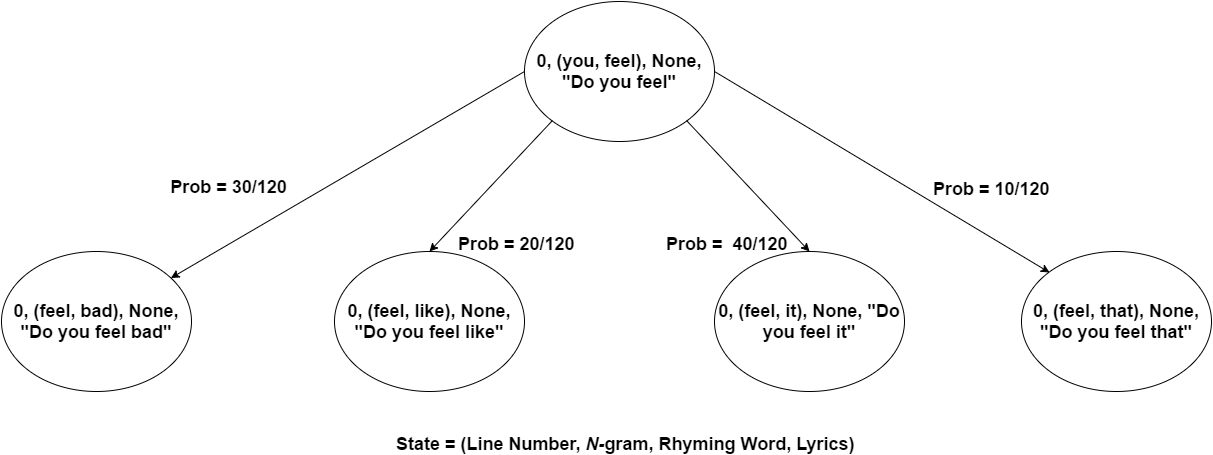

The diagram above was exported from draw.io. Its source (the exported page's mxGraphModel, read from the mxfile embedded in the PNG):
<mxGraphModel dx="1430" dy="745" grid="1" gridSize="10" guides="1" tooltips="1" connect="1" arrows="1" fold="1" page="1" pageScale="1" pageWidth="850" pageHeight="1100" background="#ffffff" math="0" shadow="0">
  <root>
    <mxCell id="0" />
    <mxCell id="1" parent="0" />
    <mxCell id="1b75dd194feb4cc-1" value="&lt;b&gt;0, (you, feel), None, &quot;Do you feel&quot;&lt;/b&gt;" style="ellipse;whiteSpace=wrap;html=1;fontSize=18;" vertex="1" parent="1">
      <mxGeometry x="768" y="40" width="190" height="140" as="geometry" />
    </mxCell>
    <mxCell id="1b75dd194feb4cc-3" value="&lt;b&gt;0, (feel, bad), None, &quot;Do you feel bad&quot;&lt;/b&gt;" style="ellipse;whiteSpace=wrap;html=1;fontSize=18;" vertex="1" parent="1">
      <mxGeometry x="245" y="290" width="190" height="140" as="geometry" />
    </mxCell>
    <mxCell id="1b75dd194feb4cc-4" value="&lt;b&gt;0, (feel, it), None, &quot;Do you feel it&quot;&lt;/b&gt;" style="ellipse;whiteSpace=wrap;html=1;fontSize=18;" vertex="1" parent="1">
      <mxGeometry x="958" y="290" width="190" height="140" as="geometry" />
    </mxCell>
    <mxCell id="1b75dd194feb4cc-5" value="&lt;b&gt;0, (feel, that), None, &quot;Do you feel that&quot;&lt;/b&gt;" style="ellipse;whiteSpace=wrap;html=1;fontSize=18;" vertex="1" parent="1">
      <mxGeometry x="1265" y="290" width="190" height="140" as="geometry" />
    </mxCell>
    <mxCell id="1b75dd194feb4cc-6" value="&lt;b&gt;0, (feel, like), None, &quot;Do you feel like&quot;&lt;/b&gt;" style="ellipse;whiteSpace=wrap;html=1;fontSize=18;" vertex="1" parent="1">
      <mxGeometry x="578" y="290" width="190" height="140" as="geometry" />
    </mxCell>
    <mxCell id="1b75dd194feb4cc-7" value="" style="endArrow=classic;html=1;exitX=0;exitY=0.5;fontSize=18;" edge="1" parent="1" source="1b75dd194feb4cc-1" target="1b75dd194feb4cc-3">
      <mxGeometry width="50" height="50" relative="1" as="geometry">
        <mxPoint x="718" y="135" as="sourcePoint" />
        <mxPoint x="768" y="85" as="targetPoint" />
      </mxGeometry>
    </mxCell>
    <mxCell id="1b75dd194feb4cc-8" value="" style="endArrow=classic;html=1;entryX=0.5;entryY=0;exitX=0;exitY=1;fontSize=18;" edge="1" parent="1" source="1b75dd194feb4cc-1" target="1b75dd194feb4cc-6">
      <mxGeometry width="50" height="50" relative="1" as="geometry">
        <mxPoint x="735" y="220" as="sourcePoint" />
        <mxPoint x="785" y="170" as="targetPoint" />
      </mxGeometry>
    </mxCell>
    <mxCell id="1b75dd194feb4cc-10" value="" style="endArrow=classic;html=1;exitX=1;exitY=1;entryX=0.5;entryY=0;fontSize=18;" edge="1" parent="1" source="1b75dd194feb4cc-1" target="1b75dd194feb4cc-4">
      <mxGeometry width="50" height="50" relative="1" as="geometry">
        <mxPoint x="933" y="230" as="sourcePoint" />
        <mxPoint x="983" y="180" as="targetPoint" />
      </mxGeometry>
    </mxCell>
    <mxCell id="1b75dd194feb4cc-12" value="" style="endArrow=classic;html=1;exitX=1;exitY=0.5;entryX=0;entryY=0;fontSize=18;" edge="1" parent="1" source="1b75dd194feb4cc-1" target="1b75dd194feb4cc-5">
      <mxGeometry width="50" height="50" relative="1" as="geometry">
        <mxPoint x="1015" y="130" as="sourcePoint" />
        <mxPoint x="1105" y="110" as="targetPoint" />
      </mxGeometry>
    </mxCell>
    <mxCell id="1b75dd194feb4cc-13" value="&lt;b&gt;Prob = 30/120&lt;/b&gt;" style="text;html=1;strokeColor=none;fillColor=none;align=center;verticalAlign=middle;whiteSpace=wrap;fontSize=18;" vertex="1" parent="1">
      <mxGeometry x="410" y="215" width="125" height="20" as="geometry" />
    </mxCell>
    <mxCell id="1b75dd194feb4cc-14" value="&lt;b&gt;Prob = 20/120&lt;/b&gt;" style="text;html=1;resizable=0;points=[];autosize=1;align=left;verticalAlign=top;spacingTop=-4;fontSize=18;" vertex="1" parent="1">
      <mxGeometry x="700" y="270" width="90" height="20" as="geometry" />
    </mxCell>
    <mxCell id="1b75dd194feb4cc-15" value="&lt;b&gt;Prob = &amp;nbsp;40/120&lt;/b&gt;" style="text;html=1;resizable=0;points=[];autosize=1;align=left;verticalAlign=top;spacingTop=-4;fontSize=18;" vertex="1" parent="1">
      <mxGeometry x="908" y="270" width="100" height="20" as="geometry" />
    </mxCell>
    <mxCell id="1b75dd194feb4cc-16" value="&lt;b&gt;Prob = 10/120&lt;/b&gt;&lt;div&gt;&lt;br&gt;&lt;/div&gt;" style="text;html=1;resizable=0;points=[];autosize=1;align=left;verticalAlign=top;spacingTop=-4;fontSize=18;" vertex="1" parent="1">
      <mxGeometry x="1175" y="215" width="90" height="30" as="geometry" />
    </mxCell>
    <mxCell id="1b75dd194feb4cc-18" value="&lt;b&gt;State = (Line Number, &lt;i&gt;N-&lt;/i&gt;gram, Rhyming Word, Lyrics)&lt;/b&gt;" style="text;html=1;resizable=0;points=[];autosize=1;align=left;verticalAlign=top;spacingTop=-4;fontSize=18;" vertex="1" parent="1">
      <mxGeometry x="638" y="470" width="470" height="20" as="geometry" />
    </mxCell>
  </root>
</mxGraphModel>